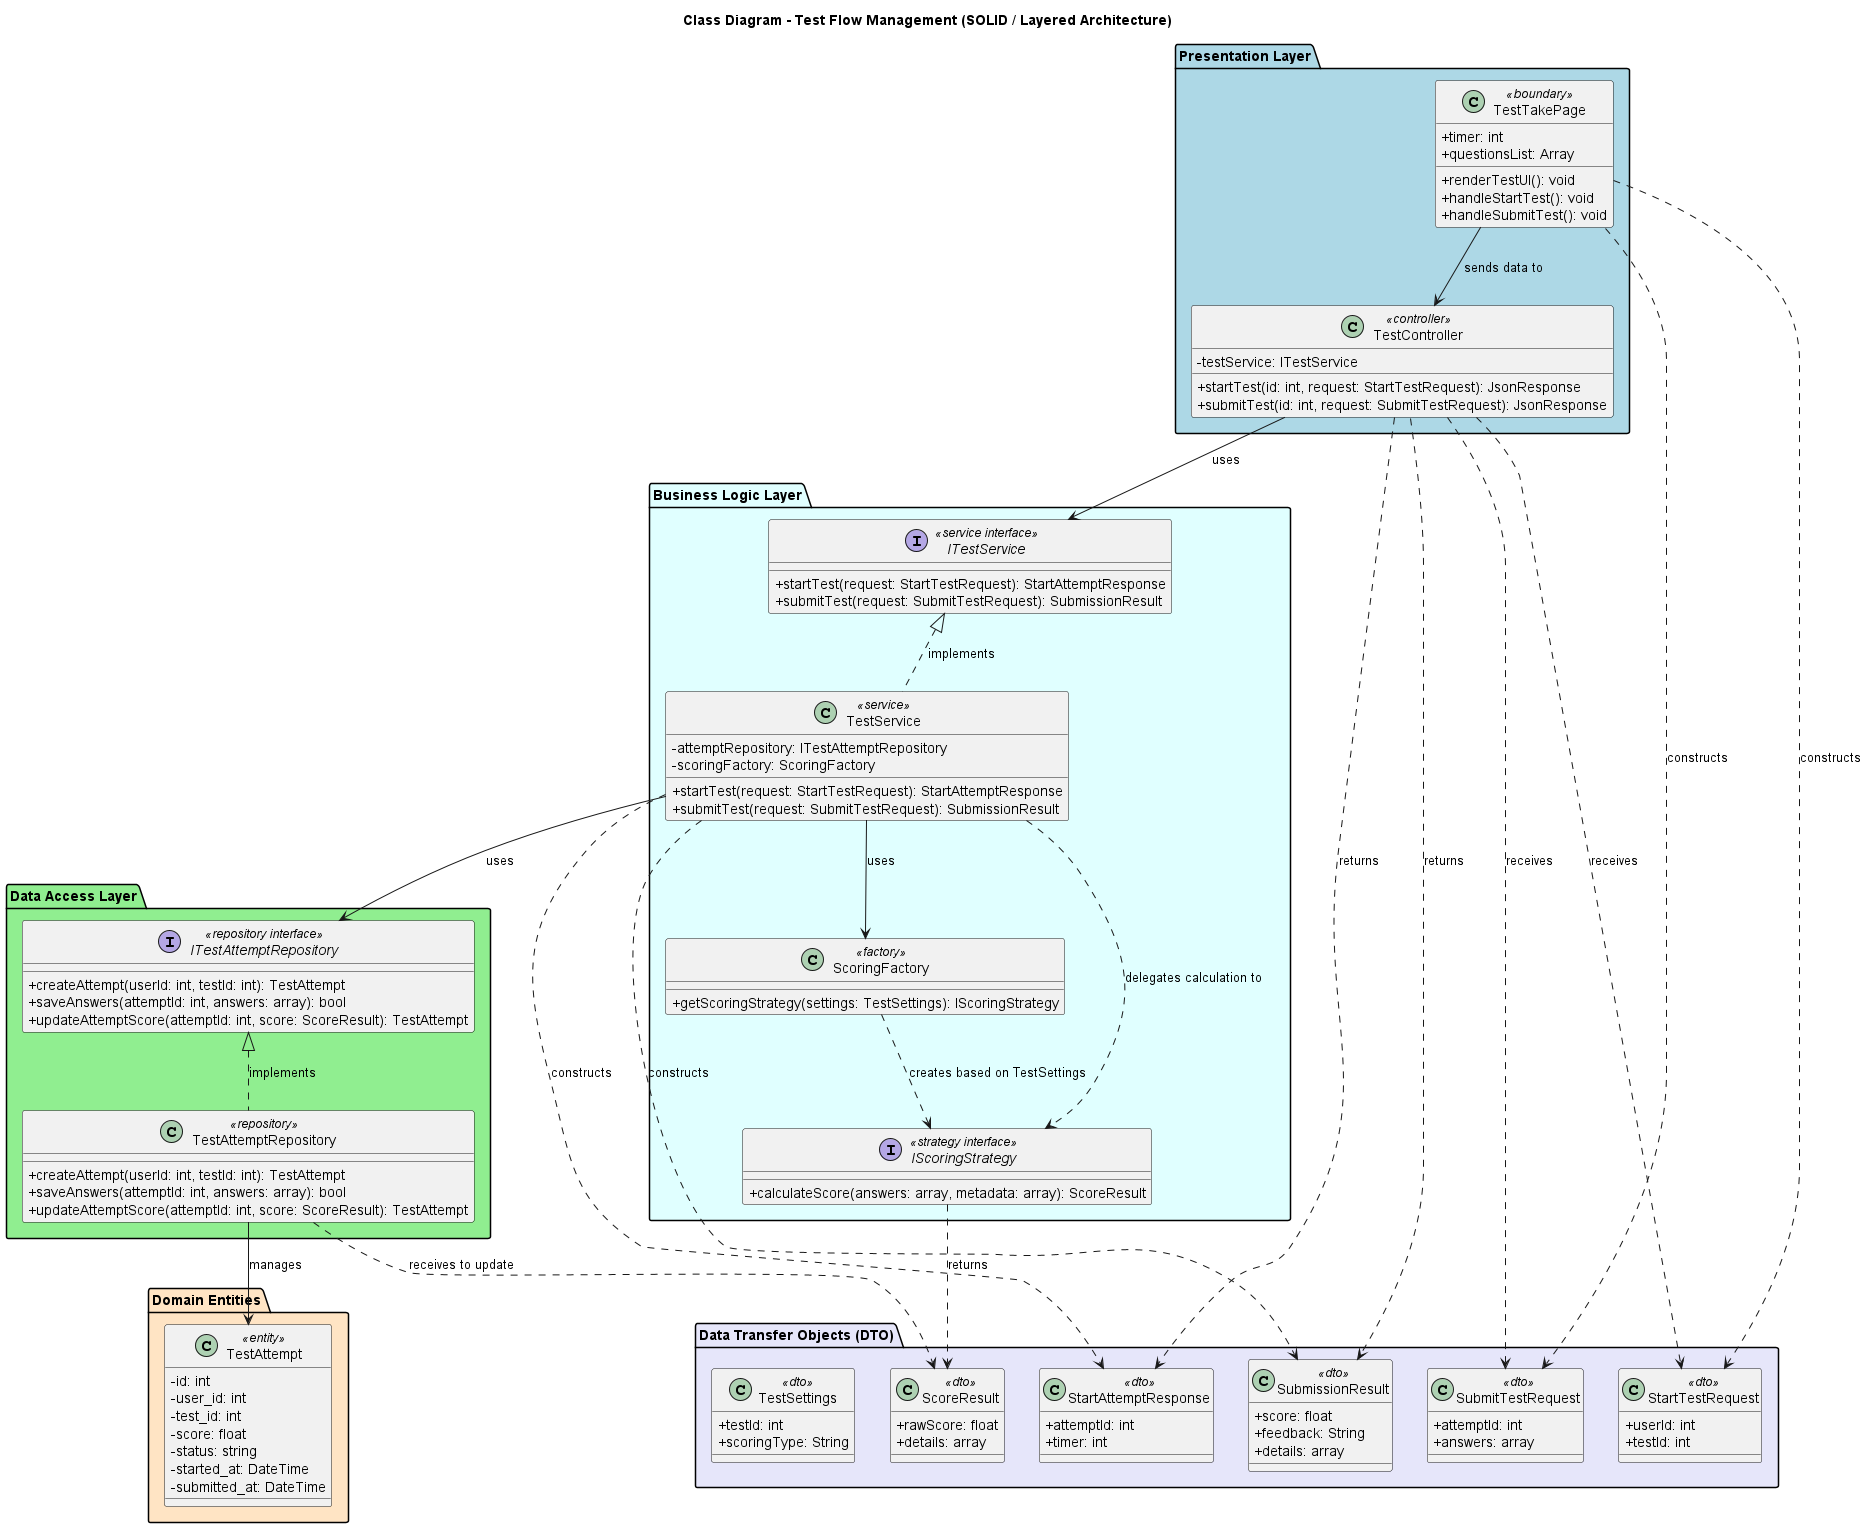

The diagram above was rendered by PlantUML. Its source (embedded in the PNG):
@startuml test_flow_class_diagram
skinparam componentStyle rectangle
skinparam classAttributeIconSize 0

title Class Diagram - Test Flow Management (SOLID / Layered Architecture)

' ==================== LAYER 1: PRESENTATION LAYER ====================
package "Presentation Layer" #LightBlue {
    class TestTakePage <<boundary>> {
        +timer: int
        +questionsList: Array
        +renderTestUI(): void
        +handleStartTest(): void
        +handleSubmitTest(): void
    }

    class TestController <<controller>> {
        -testService: ITestService
        +startTest(id: int, request: StartTestRequest): JsonResponse
        +submitTest(id: int, request: SubmitTestRequest): JsonResponse
    }
}

' ==================== LAYER 2: BUSINESS LOGIC LAYER ====================
package "Business Logic Layer" #LightCyan {
    interface ITestService <<service interface>> {
        +startTest(request: StartTestRequest): StartAttemptResponse
        +submitTest(request: SubmitTestRequest): SubmissionResult
    }

    class TestService <<service>> {
        -attemptRepository: ITestAttemptRepository
        -scoringFactory: ScoringFactory
        +startTest(request: StartTestRequest): StartAttemptResponse
        +submitTest(request: SubmitTestRequest): SubmissionResult
    }

    ' --- FACTORY & STRATEGY PATTERNS ---
    class ScoringFactory <<factory>> {
        +getScoringStrategy(settings: TestSettings): IScoringStrategy
    }

    interface IScoringStrategy <<strategy interface>> {
        +calculateScore(answers: array, metadata: array): ScoreResult
    }
}

' ==================== LAYER 3: DATA ACCESS LAYER ====================
package "Data Access Layer" #LightGreen {
    interface ITestAttemptRepository <<repository interface>> {
        +createAttempt(userId: int, testId: int): TestAttempt
        +saveAnswers(attemptId: int, answers: array): bool
        +updateAttemptScore(attemptId: int, score: ScoreResult): TestAttempt
    }

    class TestAttemptRepository <<repository>> {
        +createAttempt(userId: int, testId: int): TestAttempt
        +saveAnswers(attemptId: int, answers: array): bool
        +updateAttemptScore(attemptId: int, score: ScoreResult): TestAttempt
    }
}

' ==================== LAYER 4: DATA TRANSFER OBJECTS (DTO) ====================
package "Data Transfer Objects (DTO)" #Lavender {
    class StartTestRequest <<dto>> {
        +userId: int
        +testId: int
    }

    class StartAttemptResponse <<dto>> {
        +attemptId: int
        +timer: int
    }

    class SubmitTestRequest <<dto>> {
        +attemptId: int
        +answers: array
    }

    class ScoreResult <<dto>> {
        +rawScore: float
        +details: array
    }

    class SubmissionResult <<dto>> {
        +score: float
        +feedback: String
        +details: array
    }
    
    class TestSettings <<dto>> {
        +testId: int
        +scoringType: String
    }
}

' ==================== LAYER 5: DOMAIN ENTITIES ====================
package "Domain Entities" #Bisque {
    class TestAttempt <<entity>> {
        -id: int
        -user_id: int
        -test_id: int
        -score: float
        -status: string
        -started_at: DateTime
        -submitted_at: DateTime
    }
}

' ==================== RELATIONSHIPS & DEPENDENCIES ====================
' UI to Controller & DTOs
TestTakePage ..> StartTestRequest : constructs
TestTakePage ..> SubmitTestRequest : constructs
TestTakePage --> TestController : sends data to

' Controller to Service & DTOs
TestController --> ITestService : uses
TestController ..> StartTestRequest : receives
TestController ..> SubmitTestRequest : receives
TestController ..> StartAttemptResponse : returns
TestController ..> SubmissionResult : returns

' Service implements Interface & depends on Repositories / Factory
TestService .up.|> ITestService : implements
TestService --> ITestAttemptRepository : uses
TestService --> ScoringFactory : uses
TestService ..> StartAttemptResponse : constructs
TestService ..> SubmissionResult : constructs

' Factory & Strategy Dependency
ScoringFactory ..> IScoringStrategy : creates based on TestSettings
TestService ..> IScoringStrategy : delegates calculation to
IScoringStrategy ..> ScoreResult : returns

' Repositories implement Interfaces & interact with Entities
TestAttemptRepository .up.|> ITestAttemptRepository : implements
TestAttemptRepository --> TestAttempt : manages
TestAttemptRepository ..> ScoreResult : receives to update

@enduml